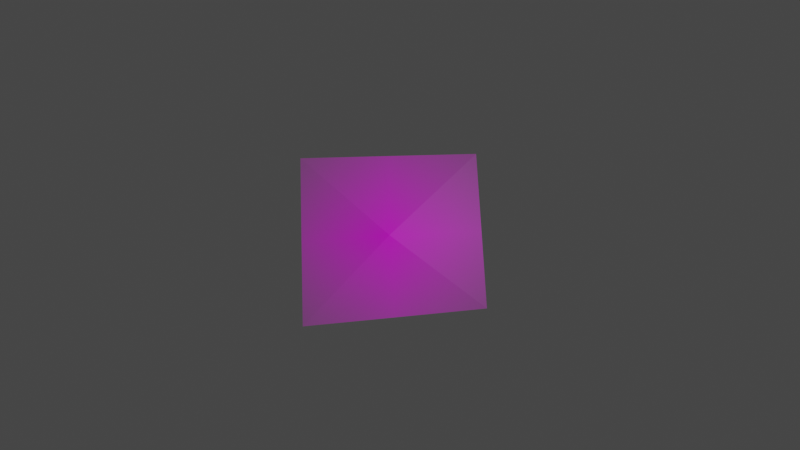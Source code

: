# Source: crease_cross.blend  (saved by Blender 3.5.10; exported with 4.5.12 LTS)
import bpy
from mathutils import Matrix  # noqa: F401  (used for matrix-valued properties, if any)

bpy.ops.wm.read_factory_settings(use_empty=True)
scene = bpy.context.scene
scene.name = 'Scene'

# ---- collections
col_collection = bpy.data.collections.new('Collection'); scene.collection.children.link(col_collection)

# ---- images (referenced by path relative to the original .blend; pixels are not part of the script)
import os
ASSET_DIR = os.environ.get("B2B_ASSET_DIR", "")  # directory of the original .blend (textures are referenced by path, not embedded)
HERE = os.path.dirname(os.path.abspath(__file__))  # packed textures are extracted next to this script under _unpacked/

def load_image(name, relpath, width, height, colorspace="sRGB"):
    """Load a texture the original file referenced (path relative to the .blend, or extracted next to this script)."""
    p = next((c for c in (os.path.join(HERE, relpath), os.path.join(ASSET_DIR, relpath)) if relpath and os.path.exists(c)), "")
    if p:
        img = bpy.data.images.load(p, check_existing=True)
        img.name = name
    else:  # same state as the original file: an image datablock whose file is absent (Cycles renders it pink)
        img = bpy.data.images.new(name, width, height)
        img.source = "FILE"
        img.filepath = "//" + (relpath or name)
    img.colorspace_settings.name = colorspace
    return img
img_demo_png = load_image('demo.png', 'demo.png', 1024, 1024, 'sRGB')

# ---- materials (node trees are filled in below, after node groups)
mat_demo = bpy.data.materials.new('demo')
mat_demo.surface_render_method = 'BLENDED'
mat_demo.blend_method = 'BLEND'

# ---- material node trees
mat_demo.use_nodes = True; mat_demo.node_tree.nodes.clear()
_N = mat_demo.node_tree.nodes; _L = mat_demo.node_tree.links
n0 = _N.new('ShaderNodeOutputMaterial'); n0.name = 'Material Output'; n0.location = (300, 300)
n1 = _N.new('ShaderNodeTexImage'); n1.name = 'Image Texture'; n1.location = (-200, 300)
n1.image = img_demo_png
n1.extension = 'CLIP'
n2 = _N.new('ShaderNodeBsdfPrincipled'); n2.name = 'Principled BSDF'; n2.location = (0, 300)
n2.distribution = 'GGX'
n2.subsurface_method = 'RANDOM_WALK_SKIN'
n2.inputs[3].default_value = 1.45
n2.inputs[27].default_value = (0.0, 0.0, 0.0, 1.0)
n2.inputs[28].default_value = 1.0
_L.new(n1.outputs[0], n2.inputs[0])
_L.new(n1.outputs[1], n2.inputs[4])
_L.new(n2.outputs[0], n0.inputs[0])
n0.is_active_output = True

# ---- world
world_world = bpy.data.worlds.new('World'); scene.world = world_world
world_world.use_nodes = True; world_world.node_tree.nodes.clear()
_N = world_world.node_tree.nodes; _L = world_world.node_tree.links
n0 = _N.new('ShaderNodeOutputWorld'); n0.name = 'World Output'; n0.location = (300, 300)
n1 = _N.new('ShaderNodeBackground'); n1.name = 'Background'; n1.location = (10, 300)
n1.inputs[0].default_value = (0.05088, 0.05088, 0.05088, 1.0)
_L.new(n1.outputs[0], n0.inputs[0])
n0.is_active_output = True
world_world.color = (0.05088, 0.05088, 0.05088)
world_world.use_sun_shadow = False
world_world.sun_shadow_jitter_overblur = 0.0

# ---- cameras
cam_camera = bpy.data.cameras.new('Camera')
cam_camera.clip_end = 100.0
cam_camera.ortho_scale = 7.314

# ---- lights
light_light = bpy.data.lights.new('Light', 'POINT')
light_light.transmission_factor = 0.0
light_light.energy = 1000.0
light_light.shadow_soft_size = 0.05103
light_light.shadow_maximum_resolution = 0.006
light_light.use_absolute_resolution = True

# ---- meshes
me_demo = bpy.data.meshes.new('demo')
me_demo.from_pydata([(-0.5523, -0.5759, 0.1486), (0.4958, -0.4759, 0.1194), (-0.5672, 0.3799, 0.1296), (0.433, 0.4047, 0.1339), (-0.05942, -0.05719, 0.1783)], [], [(0, 1, 4), (2, 4, 3), (4, 2, 0), (3, 4, 1)])
_uv = me_demo.uv_layers.new(name='UVMap')
_uv.uv.foreach_set('vector', [0.0, 0.0, 1.0, 0.0, 0.4954, 0.5046, 0.0, 1.0, 0.4954, 0.5046, 1.0, 1.0, 0.4954, 0.5046, 0.0, 1.0, 0.0, 0.0, 1.0, 1.0, 0.4954, 0.5046, 1.0, 0.0])
me_demo.materials.append(mat_demo)
me_demo.update()

# ---- objects
ob_light = bpy.data.objects.new('Light', light_light)
ob_camera = bpy.data.objects.new('Camera', cam_camera)
ob_demo_for_blender = bpy.data.objects.new('demo for blender', me_demo)

# ---- transforms, parenting, visibility, modifiers, constraints
ob_light.location = (4.076, 1.005, 5.904)
ob_light.rotation_euler = (0.6503, 0.05522, 1.866)
ob_light.lock_rotations_4d = False
ob_light.empty_display_type = 'ARROWS'
ob_light.color = (0.0, 0.0, 0.0, 0.0)
ob_light.lineart.crease_threshold = 0.0
ob_camera.location = (0.0, 0.0, 6.458)
ob_camera.lock_rotations_4d = False
ob_camera.empty_display_type = 'ARROWS'
ob_camera.color = (0.0, 0.0, 0.0, 0.0)
ob_camera.display_type = 'WIRE'
ob_camera.lineart.crease_threshold = 0.0
ob_demo_for_blender.location = (0.0, 0.0, 0.0)

# ---- collection membership
col_collection.objects.link(ob_light)
col_collection.objects.link(ob_camera)
col_collection.objects.link(ob_demo_for_blender)

# ---- scene / render settings (as saved in the file)
scene.camera = ob_camera
scene.frame_start = 1; scene.frame_end = 250; scene.frame_set(1)
scene.render.engine = 'BLENDER_EEVEE_NEXT'
scene.cycles.sampling_pattern = 'TABULATED_SOBOL'
scene.view_settings.view_transform = 'Filmic'
bpy.context.view_layer.update()
